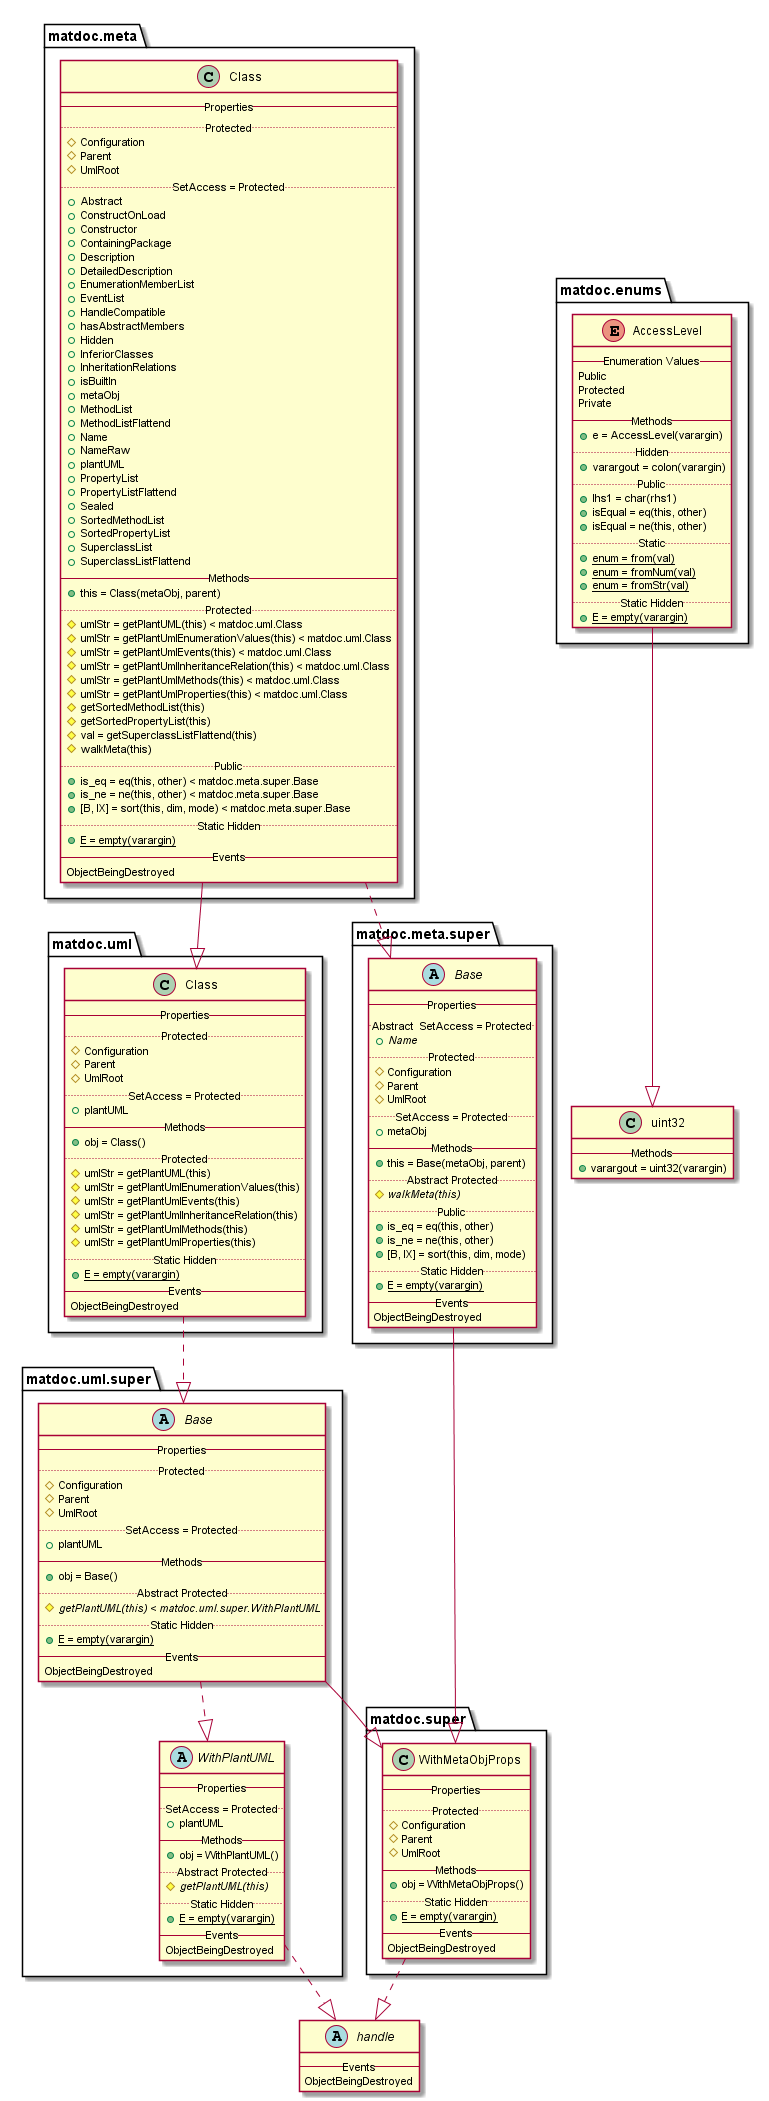

The diagram above was rendered by PlantUML. Its source (embedded in the PNG):
@startuml

abstract class handle {
   -- Events --
   ObjectBeingDestroyed
}


enum matdoc.enums.AccessLevel {
   -- Enumeration Values --
   Public
   Protected
   Private
   -- Methods --
   {method} + e = AccessLevel(varargin)
   .. Hidden ..
   {method} + varargout = colon(varargin)
   .. Public ..
   {method} + lhs1 = char(rhs1)
   {method} + isEqual = eq(this, other)
   {method} + isEqual = ne(this, other)
   .. Static ..
   {method}{static} + enum = from(val)
   {method}{static} + enum = fromNum(val)
   {method}{static} + enum = fromStr(val)
   .. Static Hidden ..
   {method}{static} + E = empty(varargin)
}

matdoc.enums.AccessLevel --|> uint32

class matdoc.meta.Class {
   -- Properties --
   .. Protected ..
   {field} # Configuration
   {field} # Parent
   {field} # UmlRoot
   .. SetAccess = Protected ..
   {field} + Abstract
   {field} + ConstructOnLoad
   {field} + Constructor
   {field} + ContainingPackage
   {field} + Description
   {field} + DetailedDescription
   {field} + EnumerationMemberList
   {field} + EventList
   {field} + HandleCompatible
   {field} + hasAbstractMembers
   {field} + Hidden
   {field} + InferiorClasses
   {field} + InheritationRelations
   {field} + isBuiltIn
   {field} + metaObj
   {field} + MethodList
   {field} + MethodListFlattend
   {field} + Name
   {field} + NameRaw
   {field} + plantUML
   {field} + PropertyList
   {field} + PropertyListFlattend
   {field} + Sealed
   {field} + SortedMethodList
   {field} + SortedPropertyList
   {field} + SuperclassList
   {field} + SuperclassListFlattend
   -- Methods --
   {method} + this = Class(metaObj, parent)
   .. Protected ..
   {method} # umlStr = getPlantUML(this) < matdoc.uml.Class
   {method} # umlStr = getPlantUmlEnumerationValues(this) < matdoc.uml.Class
   {method} # umlStr = getPlantUmlEvents(this) < matdoc.uml.Class
   {method} # umlStr = getPlantUmlInheritanceRelation(this) < matdoc.uml.Class
   {method} # umlStr = getPlantUmlMethods(this) < matdoc.uml.Class
   {method} # umlStr = getPlantUmlProperties(this) < matdoc.uml.Class
   {method} # getSortedMethodList(this)
   {method} # getSortedPropertyList(this)
   {method} # val = getSuperclassListFlattend(this)
   {method} # walkMeta(this)
   .. Public ..
   {method} + is_eq = eq(this, other) < matdoc.meta.super.Base
   {method} + is_ne = ne(this, other) < matdoc.meta.super.Base
   {method} + [B, IX] = sort(this, dim, mode) < matdoc.meta.super.Base
   .. Static Hidden ..
   {method}{static} + E = empty(varargin)
   -- Events --
   ObjectBeingDestroyed
}

matdoc.meta.Class ..|> matdoc.meta.super.Base
matdoc.meta.Class --|> matdoc.uml.Class

abstract class matdoc.meta.super.Base {
   -- Properties --
   .. Abstract  SetAccess = Protected ..
   {field}{abstract} + Name
   .. Protected ..
   {field} # Configuration
   {field} # Parent
   {field} # UmlRoot
   .. SetAccess = Protected ..
   {field} + metaObj
   -- Methods --
   {method} + this = Base(metaObj, parent)
   .. Abstract Protected ..
   {method}{abstract} # walkMeta(this)
   .. Public ..
   {method} + is_eq = eq(this, other)
   {method} + is_ne = ne(this, other)
   {method} + [B, IX] = sort(this, dim, mode)
   .. Static Hidden ..
   {method}{static} + E = empty(varargin)
   -- Events --
   ObjectBeingDestroyed
}

matdoc.meta.super.Base --|> matdoc.super.WithMetaObjProps

class matdoc.super.WithMetaObjProps {
   -- Properties --
   .. Protected ..
   {field} # Configuration
   {field} # Parent
   {field} # UmlRoot
   -- Methods --
   {method} + obj = WithMetaObjProps()
   .. Static Hidden ..
   {method}{static} + E = empty(varargin)
   -- Events --
   ObjectBeingDestroyed
}

matdoc.super.WithMetaObjProps ..|> handle

class matdoc.uml.Class {
   -- Properties --
   .. Protected ..
   {field} # Configuration
   {field} # Parent
   {field} # UmlRoot
   .. SetAccess = Protected ..
   {field} + plantUML
   -- Methods --
   {method} + obj = Class()
   .. Protected ..
   {method} # umlStr = getPlantUML(this)
   {method} # umlStr = getPlantUmlEnumerationValues(this)
   {method} # umlStr = getPlantUmlEvents(this)
   {method} # umlStr = getPlantUmlInheritanceRelation(this)
   {method} # umlStr = getPlantUmlMethods(this)
   {method} # umlStr = getPlantUmlProperties(this)
   .. Static Hidden ..
   {method}{static} + E = empty(varargin)
   -- Events --
   ObjectBeingDestroyed
}

matdoc.uml.Class ..|> matdoc.uml.super.Base

abstract class matdoc.uml.super.Base {
   -- Properties --
   .. Protected ..
   {field} # Configuration
   {field} # Parent
   {field} # UmlRoot
   .. SetAccess = Protected ..
   {field} + plantUML
   -- Methods --
   {method} + obj = Base()
   .. Abstract Protected ..
   {method}{abstract} # getPlantUML(this) < matdoc.uml.super.WithPlantUML
   .. Static Hidden ..
   {method}{static} + E = empty(varargin)
   -- Events --
   ObjectBeingDestroyed
}

matdoc.uml.super.Base --|> matdoc.super.WithMetaObjProps
matdoc.uml.super.Base ..|> matdoc.uml.super.WithPlantUML

abstract class matdoc.uml.super.WithPlantUML {
   -- Properties --
   .. SetAccess = Protected ..
   {field} + plantUML
   -- Methods --
   {method} + obj = WithPlantUML()
   .. Abstract Protected ..
   {method}{abstract} # getPlantUML(this)
   .. Static Hidden ..
   {method}{static} + E = empty(varargin)
   -- Events --
   ObjectBeingDestroyed
}

matdoc.uml.super.WithPlantUML ..|> handle

class uint32 {
   -- Methods --
   {method} + varargout = uint32(varargin)
}


@enduml